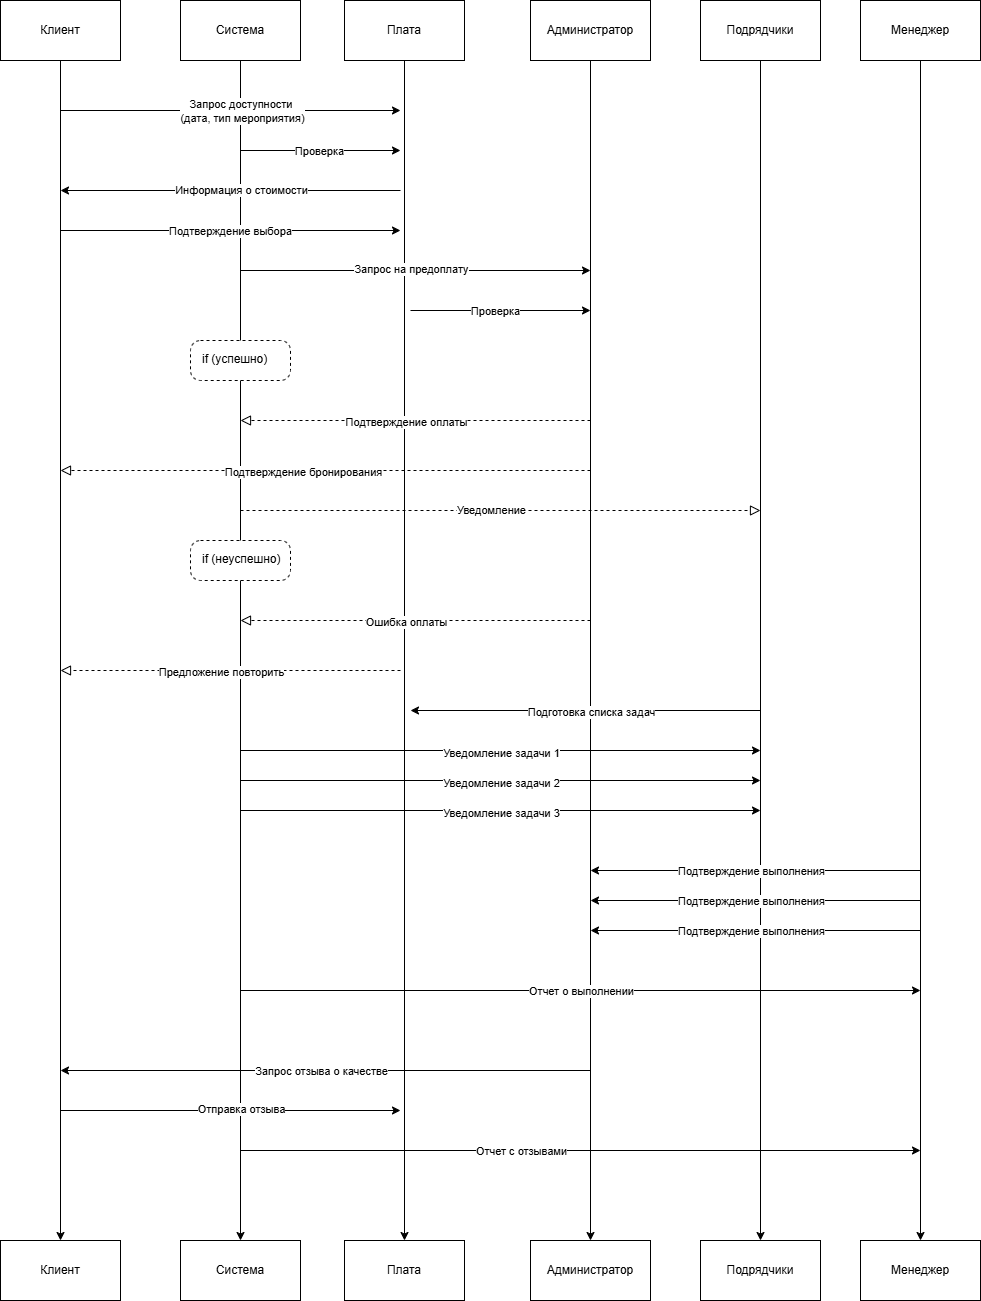

The diagram above was exported from draw.io. Its source (the exported page's mxGraphModel, read from the mxfile embedded in the PNG):
<mxGraphModel dx="2445" dy="1363" grid="0" gridSize="10" guides="1" tooltips="1" connect="1" arrows="1" fold="1" page="0" pageScale="1" pageWidth="827" pageHeight="1169" background="light-dark(#FFFFFF,#000000)" math="0" shadow="0">
  <root>
    <mxCell id="0" />
    <mxCell id="1" parent="0" />
    <mxCell id="kT5_MYL6aWzA_Tit0LC7-13" edge="1" parent="1" source="kT5_MYL6aWzA_Tit0LC7-1" style="edgeStyle=orthogonalEdgeStyle;rounded=0;orthogonalLoop=1;jettySize=auto;html=1;entryX=0.5;entryY=0;entryDx=0;entryDy=0;" target="kT5_MYL6aWzA_Tit0LC7-7">
      <mxGeometry relative="1" as="geometry" />
    </mxCell>
    <mxCell id="kT5_MYL6aWzA_Tit0LC7-1" parent="1" style="rounded=0;whiteSpace=wrap;html=1;" value="Клиент" vertex="1">
      <mxGeometry height="60" width="120" x="70" y="90" as="geometry" />
    </mxCell>
    <mxCell id="kT5_MYL6aWzA_Tit0LC7-14" edge="1" parent="1" source="kT5_MYL6aWzA_Tit0LC7-2" style="edgeStyle=orthogonalEdgeStyle;rounded=0;orthogonalLoop=1;jettySize=auto;html=1;" target="kT5_MYL6aWzA_Tit0LC7-8">
      <mxGeometry relative="1" as="geometry" />
    </mxCell>
    <mxCell id="kT5_MYL6aWzA_Tit0LC7-2" parent="1" style="rounded=0;whiteSpace=wrap;html=1;" value="Система" vertex="1">
      <mxGeometry height="60" width="120" x="250" y="90" as="geometry" />
    </mxCell>
    <mxCell id="kT5_MYL6aWzA_Tit0LC7-15" edge="1" parent="1" source="kT5_MYL6aWzA_Tit0LC7-3" style="edgeStyle=orthogonalEdgeStyle;rounded=0;orthogonalLoop=1;jettySize=auto;html=1;entryX=0.5;entryY=0;entryDx=0;entryDy=0;" target="kT5_MYL6aWzA_Tit0LC7-9">
      <mxGeometry relative="1" as="geometry" />
    </mxCell>
    <mxCell id="kT5_MYL6aWzA_Tit0LC7-3" parent="1" style="rounded=0;whiteSpace=wrap;html=1;" value="Плата" vertex="1">
      <mxGeometry height="60" width="120" x="414" y="90" as="geometry" />
    </mxCell>
    <mxCell id="kT5_MYL6aWzA_Tit0LC7-16" edge="1" parent="1" source="kT5_MYL6aWzA_Tit0LC7-4" style="edgeStyle=orthogonalEdgeStyle;rounded=0;orthogonalLoop=1;jettySize=auto;html=1;entryX=0.5;entryY=0;entryDx=0;entryDy=0;" target="kT5_MYL6aWzA_Tit0LC7-10">
      <mxGeometry relative="1" as="geometry" />
    </mxCell>
    <mxCell id="kT5_MYL6aWzA_Tit0LC7-4" parent="1" style="rounded=0;whiteSpace=wrap;html=1;" value="Администратор" vertex="1">
      <mxGeometry height="60" width="120" x="600" y="90" as="geometry" />
    </mxCell>
    <mxCell id="kT5_MYL6aWzA_Tit0LC7-17" edge="1" parent="1" source="kT5_MYL6aWzA_Tit0LC7-5" style="edgeStyle=orthogonalEdgeStyle;rounded=0;orthogonalLoop=1;jettySize=auto;html=1;entryX=0.5;entryY=0;entryDx=0;entryDy=0;" target="kT5_MYL6aWzA_Tit0LC7-11">
      <mxGeometry relative="1" as="geometry" />
    </mxCell>
    <mxCell id="kT5_MYL6aWzA_Tit0LC7-5" parent="1" style="rounded=0;whiteSpace=wrap;html=1;" value="Подрядчики" vertex="1">
      <mxGeometry height="60" width="120" x="770" y="90" as="geometry" />
    </mxCell>
    <mxCell id="kT5_MYL6aWzA_Tit0LC7-18" edge="1" parent="1" source="kT5_MYL6aWzA_Tit0LC7-6" style="edgeStyle=orthogonalEdgeStyle;rounded=0;orthogonalLoop=1;jettySize=auto;html=1;entryX=0.5;entryY=0;entryDx=0;entryDy=0;" target="kT5_MYL6aWzA_Tit0LC7-12">
      <mxGeometry relative="1" as="geometry" />
    </mxCell>
    <mxCell id="kT5_MYL6aWzA_Tit0LC7-6" parent="1" style="rounded=0;whiteSpace=wrap;html=1;" value="Менеджер" vertex="1">
      <mxGeometry height="60" width="120" x="930" y="90" as="geometry" />
    </mxCell>
    <mxCell id="kT5_MYL6aWzA_Tit0LC7-7" parent="1" style="rounded=0;whiteSpace=wrap;html=1;" value="Клиент" vertex="1">
      <mxGeometry height="60" width="120" x="70" y="1330" as="geometry" />
    </mxCell>
    <mxCell id="kT5_MYL6aWzA_Tit0LC7-8" parent="1" style="rounded=0;whiteSpace=wrap;html=1;" value="Система" vertex="1">
      <mxGeometry height="60" width="120" x="250" y="1330" as="geometry" />
    </mxCell>
    <mxCell id="kT5_MYL6aWzA_Tit0LC7-9" parent="1" style="rounded=0;whiteSpace=wrap;html=1;" value="Плата" vertex="1">
      <mxGeometry height="60" width="120" x="414" y="1330" as="geometry" />
    </mxCell>
    <mxCell id="kT5_MYL6aWzA_Tit0LC7-10" parent="1" style="rounded=0;whiteSpace=wrap;html=1;" value="Администратор" vertex="1">
      <mxGeometry height="60" width="120" x="600" y="1330" as="geometry" />
    </mxCell>
    <mxCell id="kT5_MYL6aWzA_Tit0LC7-11" parent="1" style="rounded=0;whiteSpace=wrap;html=1;" value="Подрядчики" vertex="1">
      <mxGeometry height="60" width="120" x="770" y="1330" as="geometry" />
    </mxCell>
    <mxCell id="kT5_MYL6aWzA_Tit0LC7-12" parent="1" style="rounded=0;whiteSpace=wrap;html=1;" value="Менеджер" vertex="1">
      <mxGeometry height="60" width="120" x="930" y="1330" as="geometry" />
    </mxCell>
    <mxCell id="kT5_MYL6aWzA_Tit0LC7-23" edge="1" parent="1" style="endArrow=classic;html=1;rounded=0;" value="">
      <mxGeometry height="50" relative="1" width="50" as="geometry">
        <mxPoint x="130" y="200" as="sourcePoint" />
        <mxPoint x="470" y="200" as="targetPoint" />
      </mxGeometry>
    </mxCell>
    <mxCell id="kT5_MYL6aWzA_Tit0LC7-24" connectable="0" parent="kT5_MYL6aWzA_Tit0LC7-23" style="edgeLabel;html=1;align=center;verticalAlign=middle;resizable=0;points=[];" value="Запрос доступности&amp;nbsp;&lt;div&gt;(дата, тип мероприятия)&lt;/div&gt;" vertex="1">
      <mxGeometry relative="1" x="-0.1319" as="geometry">
        <mxPoint x="33" as="offset" />
      </mxGeometry>
    </mxCell>
    <mxCell id="kT5_MYL6aWzA_Tit0LC7-26" edge="1" parent="1" style="endArrow=classic;html=1;rounded=0;" value="">
      <mxGeometry height="50" relative="1" width="50" as="geometry">
        <mxPoint x="310" y="240" as="sourcePoint" />
        <mxPoint x="470" y="240" as="targetPoint" />
      </mxGeometry>
    </mxCell>
    <mxCell id="kT5_MYL6aWzA_Tit0LC7-27" connectable="0" parent="kT5_MYL6aWzA_Tit0LC7-26" style="edgeLabel;html=1;align=center;verticalAlign=middle;resizable=0;points=[];" value="Проверка" vertex="1">
      <mxGeometry relative="1" x="-0.0196" as="geometry">
        <mxPoint as="offset" />
      </mxGeometry>
    </mxCell>
    <mxCell id="kT5_MYL6aWzA_Tit0LC7-28" edge="1" parent="1" style="endArrow=classic;html=1;rounded=0;" value="">
      <mxGeometry height="50" relative="1" width="50" as="geometry">
        <mxPoint x="470" y="280" as="sourcePoint" />
        <mxPoint x="130" y="280" as="targetPoint" />
      </mxGeometry>
    </mxCell>
    <mxCell id="kT5_MYL6aWzA_Tit0LC7-29" connectable="0" parent="kT5_MYL6aWzA_Tit0LC7-28" style="edgeLabel;html=1;align=center;verticalAlign=middle;resizable=0;points=[];" value="Информация о стоимости" vertex="1">
      <mxGeometry relative="1" x="0.0479" y="-1" as="geometry">
        <mxPoint x="18" as="offset" />
      </mxGeometry>
    </mxCell>
    <mxCell id="kT5_MYL6aWzA_Tit0LC7-30" edge="1" parent="1" style="endArrow=classic;html=1;rounded=0;" value="">
      <mxGeometry height="50" relative="1" width="50" as="geometry">
        <mxPoint x="130" y="320" as="sourcePoint" />
        <mxPoint x="470" y="320" as="targetPoint" />
      </mxGeometry>
    </mxCell>
    <mxCell id="kT5_MYL6aWzA_Tit0LC7-31" connectable="0" parent="kT5_MYL6aWzA_Tit0LC7-30" style="edgeLabel;html=1;align=center;verticalAlign=middle;resizable=0;points=[];" value="Подтверждение выбора" vertex="1">
      <mxGeometry relative="1" x="-0.0042" as="geometry">
        <mxPoint as="offset" />
      </mxGeometry>
    </mxCell>
    <mxCell id="kT5_MYL6aWzA_Tit0LC7-34" parent="1" style="dashed=1;rounded=1;absoluteArcSize=1;arcSize=20;html=1;verticalAlign=top;align=left;spacingTop=5;spacingLeft=10;whiteSpace=wrap;" value="if (успешно)" vertex="1">
      <mxGeometry height="40" width="100" x="260" y="430" as="geometry" />
    </mxCell>
    <mxCell id="kT5_MYL6aWzA_Tit0LC7-35" edge="1" parent="1" style="endArrow=block;startArrow=none;endFill=0;startFill=0;endSize=8;html=1;verticalAlign=bottom;dashed=1;labelBackgroundColor=none;rounded=0;" value="">
      <mxGeometry relative="1" width="160" as="geometry">
        <mxPoint x="660" y="510" as="sourcePoint" />
        <mxPoint x="310" y="510" as="targetPoint" />
      </mxGeometry>
    </mxCell>
    <mxCell id="kT5_MYL6aWzA_Tit0LC7-40" connectable="0" parent="kT5_MYL6aWzA_Tit0LC7-35" style="edgeLabel;html=1;align=center;verticalAlign=middle;resizable=0;points=[];" value="Подтверждение оплаты" vertex="1">
      <mxGeometry relative="1" x="0.134" y="1" as="geometry">
        <mxPoint x="13" as="offset" />
      </mxGeometry>
    </mxCell>
    <mxCell id="kT5_MYL6aWzA_Tit0LC7-36" edge="1" parent="1" style="endArrow=classic;html=1;rounded=0;" value="">
      <mxGeometry height="50" relative="1" width="50" as="geometry">
        <mxPoint x="310" y="360" as="sourcePoint" />
        <mxPoint x="660" y="360" as="targetPoint" />
      </mxGeometry>
    </mxCell>
    <mxCell id="kT5_MYL6aWzA_Tit0LC7-37" connectable="0" parent="kT5_MYL6aWzA_Tit0LC7-36" style="edgeLabel;html=1;align=center;verticalAlign=middle;resizable=0;points=[];" value="Запрос на предоплату" vertex="1">
      <mxGeometry relative="1" x="-0.201" y="2" as="geometry">
        <mxPoint x="30" as="offset" />
      </mxGeometry>
    </mxCell>
    <mxCell id="kT5_MYL6aWzA_Tit0LC7-38" edge="1" parent="1" style="endArrow=classic;html=1;rounded=0;" value="">
      <mxGeometry height="50" relative="1" width="50" as="geometry">
        <mxPoint x="480" y="400" as="sourcePoint" />
        <mxPoint x="660" y="400" as="targetPoint" />
      </mxGeometry>
    </mxCell>
    <mxCell id="kT5_MYL6aWzA_Tit0LC7-39" connectable="0" parent="kT5_MYL6aWzA_Tit0LC7-38" style="edgeLabel;html=1;align=center;verticalAlign=middle;resizable=0;points=[];" value="Проверка" vertex="1">
      <mxGeometry relative="1" x="-0.0708" y="3" as="geometry">
        <mxPoint y="3" as="offset" />
      </mxGeometry>
    </mxCell>
    <mxCell id="kT5_MYL6aWzA_Tit0LC7-42" edge="1" parent="1" style="endArrow=block;startArrow=none;endFill=0;startFill=0;endSize=8;html=1;verticalAlign=bottom;dashed=1;labelBackgroundColor=none;rounded=0;" value="">
      <mxGeometry relative="1" width="160" as="geometry">
        <mxPoint x="660" y="560" as="sourcePoint" />
        <mxPoint x="130" y="560" as="targetPoint" />
      </mxGeometry>
    </mxCell>
    <mxCell id="kT5_MYL6aWzA_Tit0LC7-43" connectable="0" parent="kT5_MYL6aWzA_Tit0LC7-42" style="edgeLabel;html=1;align=center;verticalAlign=middle;resizable=0;points=[];" value="Подтверждение бронирования" vertex="1">
      <mxGeometry relative="1" x="0.134" y="1" as="geometry">
        <mxPoint x="13" as="offset" />
      </mxGeometry>
    </mxCell>
    <mxCell id="kT5_MYL6aWzA_Tit0LC7-44" edge="1" parent="1" style="endArrow=block;startArrow=none;endFill=0;startFill=0;endSize=8;html=1;verticalAlign=bottom;dashed=1;labelBackgroundColor=none;rounded=0;" value="">
      <mxGeometry relative="1" width="160" as="geometry">
        <mxPoint x="310" y="600" as="sourcePoint" />
        <mxPoint x="830" y="600" as="targetPoint" />
      </mxGeometry>
    </mxCell>
    <mxCell id="kT5_MYL6aWzA_Tit0LC7-45" connectable="0" parent="kT5_MYL6aWzA_Tit0LC7-44" style="edgeLabel;html=1;align=center;verticalAlign=middle;resizable=0;points=[];" value="Уведомление" vertex="1">
      <mxGeometry relative="1" x="0.134" y="1" as="geometry">
        <mxPoint x="-45" as="offset" />
      </mxGeometry>
    </mxCell>
    <mxCell id="kT5_MYL6aWzA_Tit0LC7-46" parent="1" style="dashed=1;rounded=1;absoluteArcSize=1;arcSize=20;html=1;verticalAlign=top;align=left;spacingTop=5;spacingLeft=10;whiteSpace=wrap;" value="if (неуспешно)" vertex="1">
      <mxGeometry height="40" width="100" x="260" y="630" as="geometry" />
    </mxCell>
    <mxCell id="kT5_MYL6aWzA_Tit0LC7-47" edge="1" parent="1" style="endArrow=block;startArrow=none;endFill=0;startFill=0;endSize=8;html=1;verticalAlign=bottom;dashed=1;labelBackgroundColor=none;rounded=0;" value="">
      <mxGeometry relative="1" width="160" as="geometry">
        <mxPoint x="660" y="710" as="sourcePoint" />
        <mxPoint x="310" y="710" as="targetPoint" />
      </mxGeometry>
    </mxCell>
    <mxCell id="kT5_MYL6aWzA_Tit0LC7-48" connectable="0" parent="kT5_MYL6aWzA_Tit0LC7-47" style="edgeLabel;html=1;align=center;verticalAlign=middle;resizable=0;points=[];" value="Ошибка оплаты" vertex="1">
      <mxGeometry relative="1" x="0.134" y="1" as="geometry">
        <mxPoint x="13" as="offset" />
      </mxGeometry>
    </mxCell>
    <mxCell id="kT5_MYL6aWzA_Tit0LC7-49" edge="1" parent="1" style="endArrow=block;startArrow=none;endFill=0;startFill=0;endSize=8;html=1;verticalAlign=bottom;dashed=1;labelBackgroundColor=none;rounded=0;" value="">
      <mxGeometry relative="1" width="160" as="geometry">
        <mxPoint x="470" y="760" as="sourcePoint" />
        <mxPoint x="130" y="760" as="targetPoint" />
      </mxGeometry>
    </mxCell>
    <mxCell id="kT5_MYL6aWzA_Tit0LC7-50" connectable="0" parent="kT5_MYL6aWzA_Tit0LC7-49" style="edgeLabel;html=1;align=center;verticalAlign=middle;resizable=0;points=[];" value="Предложение повторить" vertex="1">
      <mxGeometry relative="1" x="0.134" y="1" as="geometry">
        <mxPoint x="13" as="offset" />
      </mxGeometry>
    </mxCell>
    <mxCell id="kT5_MYL6aWzA_Tit0LC7-51" edge="1" parent="1" style="endArrow=classic;html=1;rounded=0;" value="">
      <mxGeometry height="50" relative="1" width="50" as="geometry">
        <mxPoint x="830" y="800" as="sourcePoint" />
        <mxPoint x="480" y="800" as="targetPoint" />
      </mxGeometry>
    </mxCell>
    <mxCell id="kT5_MYL6aWzA_Tit0LC7-52" connectable="0" parent="kT5_MYL6aWzA_Tit0LC7-51" style="edgeLabel;html=1;align=center;verticalAlign=middle;resizable=0;points=[];" value="Подготовка списка задач" vertex="1">
      <mxGeometry relative="1" x="0.0689" y="1" as="geometry">
        <mxPoint x="17" as="offset" />
      </mxGeometry>
    </mxCell>
    <mxCell id="kT5_MYL6aWzA_Tit0LC7-53" edge="1" parent="1" style="endArrow=classic;html=1;rounded=0;" value="">
      <mxGeometry height="50" relative="1" width="50" as="geometry">
        <mxPoint x="310" y="840" as="sourcePoint" />
        <mxPoint x="830" y="840" as="targetPoint" />
      </mxGeometry>
    </mxCell>
    <mxCell id="kT5_MYL6aWzA_Tit0LC7-54" connectable="0" parent="kT5_MYL6aWzA_Tit0LC7-53" style="edgeLabel;html=1;align=center;verticalAlign=middle;resizable=0;points=[];" value="Уведомление задачи 1" vertex="1">
      <mxGeometry relative="1" x="0.1545" y="-2" as="geometry">
        <mxPoint x="-40" as="offset" />
      </mxGeometry>
    </mxCell>
    <mxCell id="kT5_MYL6aWzA_Tit0LC7-55" edge="1" parent="1" style="endArrow=classic;html=1;rounded=0;" value="сс">
      <mxGeometry height="50" relative="1" width="50" as="geometry">
        <mxPoint x="310" y="870" as="sourcePoint" />
        <mxPoint x="830" y="870" as="targetPoint" />
      </mxGeometry>
    </mxCell>
    <mxCell id="kT5_MYL6aWzA_Tit0LC7-56" connectable="0" parent="kT5_MYL6aWzA_Tit0LC7-55" style="edgeLabel;html=1;align=center;verticalAlign=middle;resizable=0;points=[];" value="Уведомление задачи 2" vertex="1">
      <mxGeometry relative="1" x="0.1545" y="-2" as="geometry">
        <mxPoint x="-40" as="offset" />
      </mxGeometry>
    </mxCell>
    <mxCell id="kT5_MYL6aWzA_Tit0LC7-57" edge="1" parent="1" style="endArrow=classic;html=1;rounded=0;" value="сс">
      <mxGeometry height="50" relative="1" width="50" as="geometry">
        <mxPoint x="310" y="900" as="sourcePoint" />
        <mxPoint x="830" y="900" as="targetPoint" />
      </mxGeometry>
    </mxCell>
    <mxCell id="kT5_MYL6aWzA_Tit0LC7-58" connectable="0" parent="kT5_MYL6aWzA_Tit0LC7-57" style="edgeLabel;html=1;align=center;verticalAlign=middle;resizable=0;points=[];" value="Уведомление задачи 3" vertex="1">
      <mxGeometry relative="1" x="0.1545" y="-2" as="geometry">
        <mxPoint x="-40" as="offset" />
      </mxGeometry>
    </mxCell>
    <mxCell id="kT5_MYL6aWzA_Tit0LC7-59" edge="1" parent="1" style="endArrow=classic;html=1;rounded=0;" value="">
      <mxGeometry height="50" relative="1" width="50" as="geometry">
        <mxPoint x="990" y="960" as="sourcePoint" />
        <mxPoint x="660" y="960" as="targetPoint" />
      </mxGeometry>
    </mxCell>
    <mxCell id="kT5_MYL6aWzA_Tit0LC7-60" connectable="0" parent="kT5_MYL6aWzA_Tit0LC7-59" style="edgeLabel;html=1;align=center;verticalAlign=middle;resizable=0;points=[];" value="Подтверждение выполнения" vertex="1">
      <mxGeometry relative="1" x="0.0971" y="3" as="geometry">
        <mxPoint x="11" y="-3" as="offset" />
      </mxGeometry>
    </mxCell>
    <mxCell id="kT5_MYL6aWzA_Tit0LC7-61" edge="1" parent="1" style="endArrow=classic;html=1;rounded=0;" value="">
      <mxGeometry height="50" relative="1" width="50" as="geometry">
        <mxPoint x="990" y="990" as="sourcePoint" />
        <mxPoint x="660" y="990" as="targetPoint" />
      </mxGeometry>
    </mxCell>
    <mxCell id="kT5_MYL6aWzA_Tit0LC7-62" connectable="0" parent="kT5_MYL6aWzA_Tit0LC7-61" style="edgeLabel;html=1;align=center;verticalAlign=middle;resizable=0;points=[];" value="Подтверждение выполнения" vertex="1">
      <mxGeometry relative="1" x="0.0971" y="3" as="geometry">
        <mxPoint x="11" y="-3" as="offset" />
      </mxGeometry>
    </mxCell>
    <mxCell id="kT5_MYL6aWzA_Tit0LC7-63" edge="1" parent="1" style="endArrow=classic;html=1;rounded=0;" value="">
      <mxGeometry height="50" relative="1" width="50" as="geometry">
        <mxPoint x="990" y="1020" as="sourcePoint" />
        <mxPoint x="660" y="1020" as="targetPoint" />
      </mxGeometry>
    </mxCell>
    <mxCell id="kT5_MYL6aWzA_Tit0LC7-64" connectable="0" parent="kT5_MYL6aWzA_Tit0LC7-63" style="edgeLabel;html=1;align=center;verticalAlign=middle;resizable=0;points=[];" value="Подтверждение выполнения" vertex="1">
      <mxGeometry relative="1" x="0.0971" y="3" as="geometry">
        <mxPoint x="11" y="-3" as="offset" />
      </mxGeometry>
    </mxCell>
    <mxCell id="kT5_MYL6aWzA_Tit0LC7-65" edge="1" parent="1" style="endArrow=classic;html=1;rounded=0;" value="">
      <mxGeometry height="50" relative="1" width="50" as="geometry">
        <mxPoint x="310" y="1080" as="sourcePoint" />
        <mxPoint x="990" y="1080" as="targetPoint" />
      </mxGeometry>
    </mxCell>
    <mxCell id="kT5_MYL6aWzA_Tit0LC7-66" connectable="0" parent="kT5_MYL6aWzA_Tit0LC7-65" style="edgeLabel;html=1;align=center;verticalAlign=middle;resizable=0;points=[];" value="Отчет о выполнении" vertex="1">
      <mxGeometry relative="1" x="-0.1501" as="geometry">
        <mxPoint x="51" as="offset" />
      </mxGeometry>
    </mxCell>
    <mxCell id="kT5_MYL6aWzA_Tit0LC7-67" edge="1" parent="1" style="endArrow=classic;html=1;rounded=0;" value="">
      <mxGeometry height="50" relative="1" width="50" as="geometry">
        <mxPoint x="660" y="1160" as="sourcePoint" />
        <mxPoint x="130" y="1160" as="targetPoint" />
      </mxGeometry>
    </mxCell>
    <mxCell id="kT5_MYL6aWzA_Tit0LC7-68" connectable="0" parent="kT5_MYL6aWzA_Tit0LC7-67" style="edgeLabel;html=1;align=center;verticalAlign=middle;resizable=0;points=[];" value="Запрос отзыва о качестве" vertex="1">
      <mxGeometry relative="1" x="-0.0176" y="2" as="geometry">
        <mxPoint x="-10" y="-2" as="offset" />
      </mxGeometry>
    </mxCell>
    <mxCell id="kT5_MYL6aWzA_Tit0LC7-69" edge="1" parent="1" style="endArrow=classic;html=1;rounded=0;" value="">
      <mxGeometry height="50" relative="1" width="50" as="geometry">
        <mxPoint x="130" y="1200" as="sourcePoint" />
        <mxPoint x="470" y="1200" as="targetPoint" />
      </mxGeometry>
    </mxCell>
    <mxCell id="kT5_MYL6aWzA_Tit0LC7-70" connectable="0" parent="kT5_MYL6aWzA_Tit0LC7-69" style="edgeLabel;html=1;align=center;verticalAlign=middle;resizable=0;points=[];" value="Отправка отзыва" vertex="1">
      <mxGeometry relative="1" x="-0.1278" y="2" as="geometry">
        <mxPoint x="32" as="offset" />
      </mxGeometry>
    </mxCell>
    <mxCell id="kT5_MYL6aWzA_Tit0LC7-71" edge="1" parent="1" style="endArrow=classic;html=1;rounded=0;" value="">
      <mxGeometry height="50" relative="1" width="50" as="geometry">
        <mxPoint x="310" y="1240" as="sourcePoint" />
        <mxPoint x="990" y="1240" as="targetPoint" />
      </mxGeometry>
    </mxCell>
    <mxCell id="kT5_MYL6aWzA_Tit0LC7-72" connectable="0" parent="kT5_MYL6aWzA_Tit0LC7-71" style="edgeLabel;html=1;align=center;verticalAlign=middle;resizable=0;points=[];" value="Отчет с отзывами" vertex="1">
      <mxGeometry relative="1" x="-0.146" y="2" as="geometry">
        <mxPoint x="-10" y="2" as="offset" />
      </mxGeometry>
    </mxCell>
  </root>
</mxGraphModel>